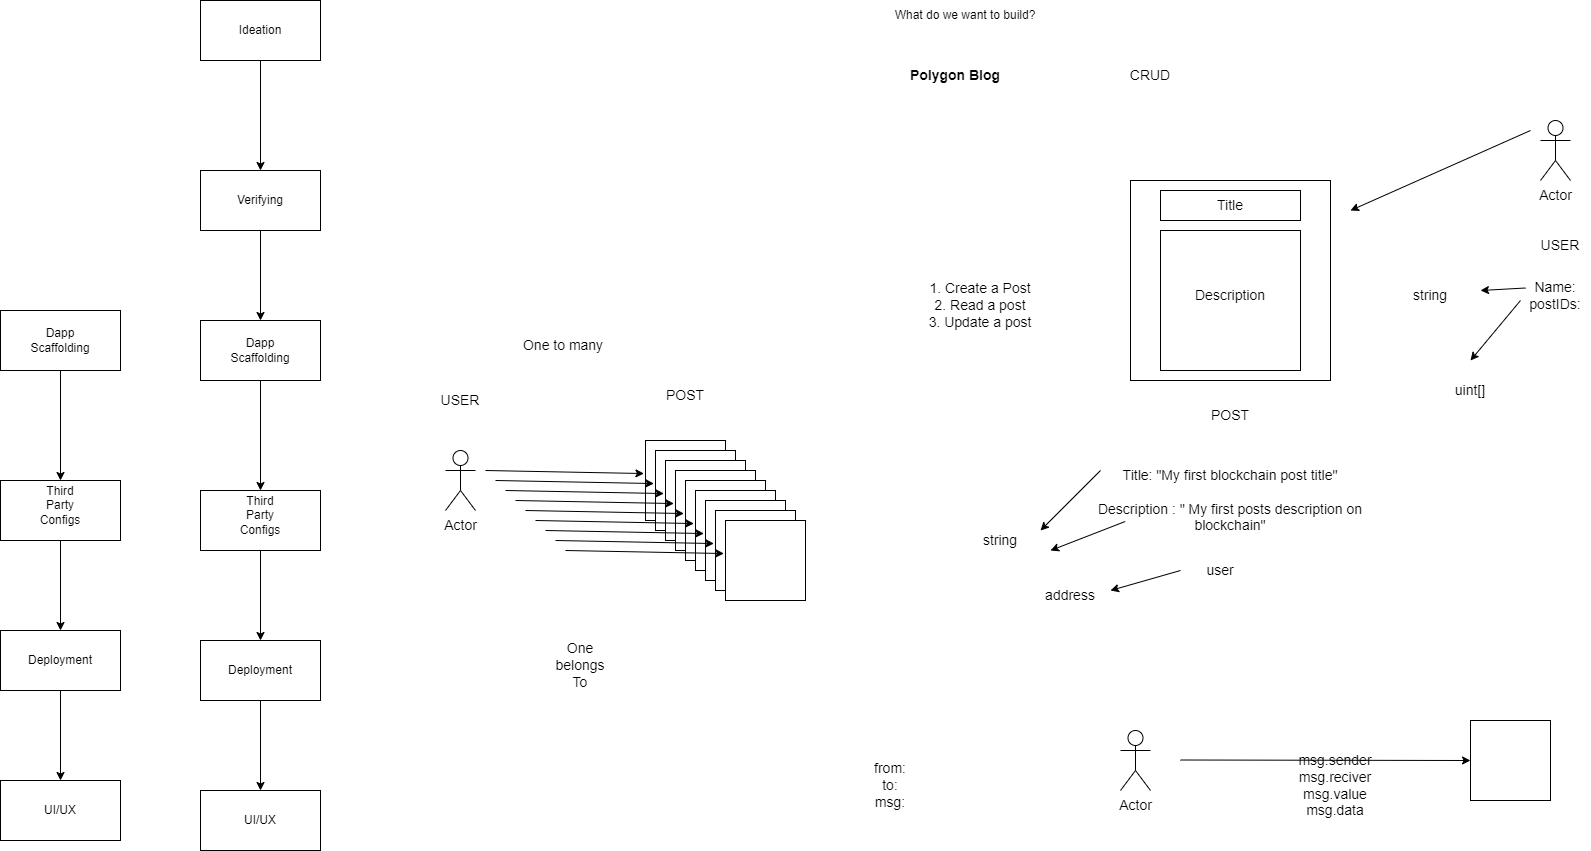

The diagram above was exported from draw.io. Its source (the exported page's mxGraphModel, read from the mxfile embedded in the PNG):
<mxGraphModel dx="2128" dy="575" grid="1" gridSize="10" guides="1" tooltips="1" connect="1" arrows="1" fold="1" page="1" pageScale="1" pageWidth="850" pageHeight="1100" math="0" shadow="0">
  <root>
    <mxCell id="0" />
    <mxCell id="1" parent="0" />
    <mxCell id="L4751f_eY51K20DlshRd-1" value="" style="rounded=0;whiteSpace=wrap;html=1;" vertex="1" parent="1">
      <mxGeometry x="110" y="90" width="120" height="60" as="geometry" />
    </mxCell>
    <mxCell id="L4751f_eY51K20DlshRd-2" value="Ideation" style="text;html=1;strokeColor=none;fillColor=none;align=center;verticalAlign=middle;whiteSpace=wrap;rounded=0;" vertex="1" parent="1">
      <mxGeometry x="140" y="105" width="60" height="30" as="geometry" />
    </mxCell>
    <mxCell id="L4751f_eY51K20DlshRd-3" value="" style="rounded=0;whiteSpace=wrap;html=1;" vertex="1" parent="1">
      <mxGeometry x="110" y="260" width="120" height="60" as="geometry" />
    </mxCell>
    <mxCell id="L4751f_eY51K20DlshRd-4" value="" style="endArrow=classic;html=1;rounded=0;exitX=0.5;exitY=1;exitDx=0;exitDy=0;entryX=0.5;entryY=0;entryDx=0;entryDy=0;" edge="1" parent="1" source="L4751f_eY51K20DlshRd-1" target="L4751f_eY51K20DlshRd-3">
      <mxGeometry width="50" height="50" relative="1" as="geometry">
        <mxPoint x="310" y="280" as="sourcePoint" />
        <mxPoint x="360" y="230" as="targetPoint" />
      </mxGeometry>
    </mxCell>
    <mxCell id="L4751f_eY51K20DlshRd-5" value="Verifying" style="text;html=1;strokeColor=none;fillColor=none;align=center;verticalAlign=middle;whiteSpace=wrap;rounded=0;" vertex="1" parent="1">
      <mxGeometry x="140" y="275" width="60" height="30" as="geometry" />
    </mxCell>
    <mxCell id="L4751f_eY51K20DlshRd-6" value="" style="rounded=0;whiteSpace=wrap;html=1;" vertex="1" parent="1">
      <mxGeometry x="110" y="410" width="120" height="60" as="geometry" />
    </mxCell>
    <mxCell id="L4751f_eY51K20DlshRd-7" value="" style="endArrow=classic;html=1;rounded=0;exitX=0.5;exitY=1;exitDx=0;exitDy=0;entryX=0.5;entryY=0;entryDx=0;entryDy=0;" edge="1" parent="1" source="L4751f_eY51K20DlshRd-3" target="L4751f_eY51K20DlshRd-6">
      <mxGeometry width="50" height="50" relative="1" as="geometry">
        <mxPoint x="310" y="400" as="sourcePoint" />
        <mxPoint x="360" y="350" as="targetPoint" />
      </mxGeometry>
    </mxCell>
    <mxCell id="L4751f_eY51K20DlshRd-8" value="Dapp Scaffolding" style="text;html=1;strokeColor=none;fillColor=none;align=center;verticalAlign=middle;whiteSpace=wrap;rounded=0;" vertex="1" parent="1">
      <mxGeometry x="140" y="425" width="60" height="30" as="geometry" />
    </mxCell>
    <mxCell id="L4751f_eY51K20DlshRd-9" value="" style="rounded=0;whiteSpace=wrap;html=1;" vertex="1" parent="1">
      <mxGeometry x="110" y="580" width="120" height="60" as="geometry" />
    </mxCell>
    <mxCell id="L4751f_eY51K20DlshRd-10" value="" style="endArrow=classic;html=1;rounded=0;exitX=0.5;exitY=1;exitDx=0;exitDy=0;entryX=0.5;entryY=0;entryDx=0;entryDy=0;" edge="1" parent="1" source="L4751f_eY51K20DlshRd-6" target="L4751f_eY51K20DlshRd-9">
      <mxGeometry width="50" height="50" relative="1" as="geometry">
        <mxPoint x="350" y="570" as="sourcePoint" />
        <mxPoint x="400" y="520" as="targetPoint" />
      </mxGeometry>
    </mxCell>
    <mxCell id="L4751f_eY51K20DlshRd-11" value="Third Party Configs" style="text;html=1;strokeColor=none;fillColor=none;align=center;verticalAlign=middle;whiteSpace=wrap;rounded=0;" vertex="1" parent="1">
      <mxGeometry x="140" y="590" width="60" height="30" as="geometry" />
    </mxCell>
    <mxCell id="L4751f_eY51K20DlshRd-12" value="" style="rounded=0;whiteSpace=wrap;html=1;" vertex="1" parent="1">
      <mxGeometry x="110" y="730" width="120" height="60" as="geometry" />
    </mxCell>
    <mxCell id="L4751f_eY51K20DlshRd-13" value="" style="endArrow=classic;html=1;rounded=0;exitX=0.5;exitY=1;exitDx=0;exitDy=0;entryX=0.5;entryY=0;entryDx=0;entryDy=0;" edge="1" parent="1" source="L4751f_eY51K20DlshRd-9" target="L4751f_eY51K20DlshRd-12">
      <mxGeometry width="50" height="50" relative="1" as="geometry">
        <mxPoint x="440" y="780" as="sourcePoint" />
        <mxPoint x="490" y="730" as="targetPoint" />
      </mxGeometry>
    </mxCell>
    <mxCell id="L4751f_eY51K20DlshRd-14" value="Deployment" style="text;html=1;strokeColor=none;fillColor=none;align=center;verticalAlign=middle;whiteSpace=wrap;rounded=0;" vertex="1" parent="1">
      <mxGeometry x="140" y="745" width="60" height="30" as="geometry" />
    </mxCell>
    <mxCell id="L4751f_eY51K20DlshRd-15" value="" style="rounded=0;whiteSpace=wrap;html=1;" vertex="1" parent="1">
      <mxGeometry x="110" y="880" width="120" height="60" as="geometry" />
    </mxCell>
    <mxCell id="L4751f_eY51K20DlshRd-16" value="" style="endArrow=classic;html=1;rounded=0;exitX=0.5;exitY=1;exitDx=0;exitDy=0;entryX=0.5;entryY=0;entryDx=0;entryDy=0;" edge="1" parent="1" source="L4751f_eY51K20DlshRd-12" target="L4751f_eY51K20DlshRd-15">
      <mxGeometry width="50" height="50" relative="1" as="geometry">
        <mxPoint x="270" y="850" as="sourcePoint" />
        <mxPoint x="320" y="800" as="targetPoint" />
      </mxGeometry>
    </mxCell>
    <mxCell id="L4751f_eY51K20DlshRd-17" value="UI/UX" style="text;html=1;strokeColor=none;fillColor=none;align=center;verticalAlign=middle;whiteSpace=wrap;rounded=0;" vertex="1" parent="1">
      <mxGeometry x="140" y="895" width="60" height="30" as="geometry" />
    </mxCell>
    <mxCell id="L4751f_eY51K20DlshRd-18" value="What do we want to build?" style="text;html=1;strokeColor=none;fillColor=none;align=center;verticalAlign=middle;whiteSpace=wrap;rounded=0;" vertex="1" parent="1">
      <mxGeometry x="750" y="90" width="250" height="30" as="geometry" />
    </mxCell>
    <mxCell id="L4751f_eY51K20DlshRd-19" value="&lt;b&gt;&lt;font style=&quot;font-size: 14px;&quot;&gt;Polygon Blog&lt;/font&gt;&lt;/b&gt;" style="text;html=1;strokeColor=none;fillColor=none;align=center;verticalAlign=middle;whiteSpace=wrap;rounded=0;" vertex="1" parent="1">
      <mxGeometry x="800" y="150" width="130" height="30" as="geometry" />
    </mxCell>
    <mxCell id="L4751f_eY51K20DlshRd-20" value="1. Create a Post&lt;br&gt;2. Read a post&lt;br&gt;3. Update a post&lt;br&gt;" style="text;html=1;strokeColor=none;fillColor=none;align=center;verticalAlign=middle;whiteSpace=wrap;rounded=0;fontSize=14;" vertex="1" parent="1">
      <mxGeometry x="820" y="380" width="140" height="30" as="geometry" />
    </mxCell>
    <mxCell id="L4751f_eY51K20DlshRd-21" value="CRUD" style="text;html=1;strokeColor=none;fillColor=none;align=center;verticalAlign=middle;whiteSpace=wrap;rounded=0;fontSize=14;" vertex="1" parent="1">
      <mxGeometry x="1030" y="150" width="60" height="30" as="geometry" />
    </mxCell>
    <mxCell id="L4751f_eY51K20DlshRd-22" value="" style="whiteSpace=wrap;html=1;aspect=fixed;fontSize=14;" vertex="1" parent="1">
      <mxGeometry x="1040" y="270" width="200" height="200" as="geometry" />
    </mxCell>
    <mxCell id="L4751f_eY51K20DlshRd-23" value="" style="rounded=0;whiteSpace=wrap;html=1;fontSize=14;" vertex="1" parent="1">
      <mxGeometry x="1070" y="280" width="140" height="30" as="geometry" />
    </mxCell>
    <mxCell id="L4751f_eY51K20DlshRd-24" value="Title" style="text;html=1;strokeColor=none;fillColor=none;align=center;verticalAlign=middle;whiteSpace=wrap;rounded=0;fontSize=14;" vertex="1" parent="1">
      <mxGeometry x="1110" y="280" width="60" height="30" as="geometry" />
    </mxCell>
    <mxCell id="L4751f_eY51K20DlshRd-25" value="" style="whiteSpace=wrap;html=1;aspect=fixed;fontSize=14;" vertex="1" parent="1">
      <mxGeometry x="1070" y="320" width="140" height="140" as="geometry" />
    </mxCell>
    <mxCell id="L4751f_eY51K20DlshRd-26" value="Description" style="text;html=1;strokeColor=none;fillColor=none;align=center;verticalAlign=middle;whiteSpace=wrap;rounded=0;fontSize=14;" vertex="1" parent="1">
      <mxGeometry x="1110" y="370" width="60" height="30" as="geometry" />
    </mxCell>
    <mxCell id="L4751f_eY51K20DlshRd-27" value="POST" style="text;html=1;strokeColor=none;fillColor=none;align=center;verticalAlign=middle;whiteSpace=wrap;rounded=0;fontSize=14;" vertex="1" parent="1">
      <mxGeometry x="1110" y="490" width="60" height="30" as="geometry" />
    </mxCell>
    <mxCell id="L4751f_eY51K20DlshRd-28" value="Actor" style="shape=umlActor;verticalLabelPosition=bottom;verticalAlign=top;html=1;outlineConnect=0;fontSize=14;" vertex="1" parent="1">
      <mxGeometry x="1450" y="210" width="30" height="60" as="geometry" />
    </mxCell>
    <mxCell id="L4751f_eY51K20DlshRd-29" value="" style="endArrow=classic;html=1;rounded=0;fontSize=14;" edge="1" parent="1">
      <mxGeometry width="50" height="50" relative="1" as="geometry">
        <mxPoint x="1440" y="220" as="sourcePoint" />
        <mxPoint x="1260" y="300" as="targetPoint" />
      </mxGeometry>
    </mxCell>
    <mxCell id="L4751f_eY51K20DlshRd-32" value="USER" style="text;html=1;strokeColor=none;fillColor=none;align=center;verticalAlign=middle;whiteSpace=wrap;rounded=0;fontSize=14;" vertex="1" parent="1">
      <mxGeometry x="1440" y="320" width="60" height="30" as="geometry" />
    </mxCell>
    <mxCell id="L4751f_eY51K20DlshRd-33" value="Name:&lt;br&gt;postIDs:" style="text;html=1;strokeColor=none;fillColor=none;align=center;verticalAlign=middle;whiteSpace=wrap;rounded=0;fontSize=14;" vertex="1" parent="1">
      <mxGeometry x="1435" y="370" width="60" height="30" as="geometry" />
    </mxCell>
    <mxCell id="L4751f_eY51K20DlshRd-34" value="Actor" style="shape=umlActor;verticalLabelPosition=bottom;verticalAlign=top;html=1;outlineConnect=0;fontSize=14;" vertex="1" parent="1">
      <mxGeometry x="355" y="540" width="30" height="60" as="geometry" />
    </mxCell>
    <mxCell id="L4751f_eY51K20DlshRd-35" value="" style="whiteSpace=wrap;html=1;aspect=fixed;fontSize=14;" vertex="1" parent="1">
      <mxGeometry x="555" y="530" width="80" height="80" as="geometry" />
    </mxCell>
    <mxCell id="L4751f_eY51K20DlshRd-36" value="USER" style="text;html=1;strokeColor=none;fillColor=none;align=center;verticalAlign=middle;whiteSpace=wrap;rounded=0;fontSize=14;" vertex="1" parent="1">
      <mxGeometry x="340" y="475" width="60" height="30" as="geometry" />
    </mxCell>
    <mxCell id="L4751f_eY51K20DlshRd-37" value="POST" style="text;html=1;strokeColor=none;fillColor=none;align=center;verticalAlign=middle;whiteSpace=wrap;rounded=0;fontSize=14;" vertex="1" parent="1">
      <mxGeometry x="565" y="470" width="60" height="30" as="geometry" />
    </mxCell>
    <mxCell id="L4751f_eY51K20DlshRd-38" value="" style="endArrow=classic;html=1;rounded=0;fontSize=14;entryX=-0.02;entryY=0.413;entryDx=0;entryDy=0;entryPerimeter=0;" edge="1" parent="1" target="L4751f_eY51K20DlshRd-35">
      <mxGeometry width="50" height="50" relative="1" as="geometry">
        <mxPoint x="395" y="560" as="sourcePoint" />
        <mxPoint x="535" y="550" as="targetPoint" />
      </mxGeometry>
    </mxCell>
    <mxCell id="L4751f_eY51K20DlshRd-39" value="" style="whiteSpace=wrap;html=1;aspect=fixed;fontSize=14;" vertex="1" parent="1">
      <mxGeometry x="565" y="540" width="80" height="80" as="geometry" />
    </mxCell>
    <mxCell id="L4751f_eY51K20DlshRd-40" value="" style="whiteSpace=wrap;html=1;aspect=fixed;fontSize=14;" vertex="1" parent="1">
      <mxGeometry x="575" y="550" width="80" height="80" as="geometry" />
    </mxCell>
    <mxCell id="L4751f_eY51K20DlshRd-41" value="" style="whiteSpace=wrap;html=1;aspect=fixed;fontSize=14;" vertex="1" parent="1">
      <mxGeometry x="585" y="560" width="80" height="80" as="geometry" />
    </mxCell>
    <mxCell id="L4751f_eY51K20DlshRd-42" value="" style="whiteSpace=wrap;html=1;aspect=fixed;fontSize=14;" vertex="1" parent="1">
      <mxGeometry x="595" y="570" width="80" height="80" as="geometry" />
    </mxCell>
    <mxCell id="L4751f_eY51K20DlshRd-43" value="" style="whiteSpace=wrap;html=1;aspect=fixed;fontSize=14;" vertex="1" parent="1">
      <mxGeometry x="605" y="580" width="80" height="80" as="geometry" />
    </mxCell>
    <mxCell id="L4751f_eY51K20DlshRd-44" value="" style="whiteSpace=wrap;html=1;aspect=fixed;fontSize=14;" vertex="1" parent="1">
      <mxGeometry x="615" y="590" width="80" height="80" as="geometry" />
    </mxCell>
    <mxCell id="L4751f_eY51K20DlshRd-45" value="" style="whiteSpace=wrap;html=1;aspect=fixed;fontSize=14;" vertex="1" parent="1">
      <mxGeometry x="625" y="600" width="80" height="80" as="geometry" />
    </mxCell>
    <mxCell id="L4751f_eY51K20DlshRd-46" value="" style="whiteSpace=wrap;html=1;aspect=fixed;fontSize=14;" vertex="1" parent="1">
      <mxGeometry x="635" y="610" width="80" height="80" as="geometry" />
    </mxCell>
    <mxCell id="L4751f_eY51K20DlshRd-47" value="" style="endArrow=classic;html=1;rounded=0;fontSize=14;exitX=0;exitY=0.25;exitDx=0;exitDy=0;" edge="1" parent="1" source="L4751f_eY51K20DlshRd-33">
      <mxGeometry width="50" height="50" relative="1" as="geometry">
        <mxPoint x="1300" y="470" as="sourcePoint" />
        <mxPoint x="1390" y="380" as="targetPoint" />
      </mxGeometry>
    </mxCell>
    <mxCell id="L4751f_eY51K20DlshRd-48" value="string" style="text;html=1;strokeColor=none;fillColor=none;align=center;verticalAlign=middle;whiteSpace=wrap;rounded=0;fontSize=14;" vertex="1" parent="1">
      <mxGeometry x="1310" y="370" width="60" height="30" as="geometry" />
    </mxCell>
    <mxCell id="L4751f_eY51K20DlshRd-49" value="uint[]" style="text;html=1;strokeColor=none;fillColor=none;align=center;verticalAlign=middle;whiteSpace=wrap;rounded=0;fontSize=14;" vertex="1" parent="1">
      <mxGeometry x="1350" y="465" width="60" height="30" as="geometry" />
    </mxCell>
    <mxCell id="L4751f_eY51K20DlshRd-50" value="" style="endArrow=classic;html=1;rounded=0;fontSize=14;" edge="1" parent="1">
      <mxGeometry width="50" height="50" relative="1" as="geometry">
        <mxPoint x="1430" y="390" as="sourcePoint" />
        <mxPoint x="1380" y="450" as="targetPoint" />
      </mxGeometry>
    </mxCell>
    <mxCell id="L4751f_eY51K20DlshRd-51" value="Title: &quot;My first blockchain post title&quot;&lt;br&gt;&lt;br&gt;Description : &quot; My first posts description on blockchain&quot;" style="text;html=1;strokeColor=none;fillColor=none;align=center;verticalAlign=middle;whiteSpace=wrap;rounded=0;fontSize=14;" vertex="1" parent="1">
      <mxGeometry x="975" y="575" width="330" height="30" as="geometry" />
    </mxCell>
    <mxCell id="L4751f_eY51K20DlshRd-52" value="" style="endArrow=classic;html=1;rounded=0;fontSize=14;exitX=0.181;exitY=1.2;exitDx=0;exitDy=0;exitPerimeter=0;" edge="1" parent="1" source="L4751f_eY51K20DlshRd-51">
      <mxGeometry width="50" height="50" relative="1" as="geometry">
        <mxPoint x="910" y="550" as="sourcePoint" />
        <mxPoint x="960" y="640" as="targetPoint" />
      </mxGeometry>
    </mxCell>
    <mxCell id="L4751f_eY51K20DlshRd-53" value="" style="endArrow=classic;html=1;rounded=0;fontSize=14;" edge="1" parent="1">
      <mxGeometry width="50" height="50" relative="1" as="geometry">
        <mxPoint x="1010" y="560" as="sourcePoint" />
        <mxPoint x="950" y="620" as="targetPoint" />
      </mxGeometry>
    </mxCell>
    <mxCell id="L4751f_eY51K20DlshRd-54" value="string" style="text;html=1;strokeColor=none;fillColor=none;align=center;verticalAlign=middle;whiteSpace=wrap;rounded=0;fontSize=14;" vertex="1" parent="1">
      <mxGeometry x="880" y="615" width="60" height="30" as="geometry" />
    </mxCell>
    <mxCell id="L4751f_eY51K20DlshRd-55" value="" style="endArrow=classic;html=1;rounded=0;fontSize=14;entryX=-0.02;entryY=0.413;entryDx=0;entryDy=0;entryPerimeter=0;" edge="1" parent="1">
      <mxGeometry width="50" height="50" relative="1" as="geometry">
        <mxPoint x="405" y="570" as="sourcePoint" />
        <mxPoint x="563.4000000000001" y="573.04" as="targetPoint" />
      </mxGeometry>
    </mxCell>
    <mxCell id="L4751f_eY51K20DlshRd-56" value="" style="endArrow=classic;html=1;rounded=0;fontSize=14;entryX=-0.02;entryY=0.413;entryDx=0;entryDy=0;entryPerimeter=0;" edge="1" parent="1">
      <mxGeometry width="50" height="50" relative="1" as="geometry">
        <mxPoint x="415" y="580" as="sourcePoint" />
        <mxPoint x="573.4000000000001" y="583.04" as="targetPoint" />
      </mxGeometry>
    </mxCell>
    <mxCell id="L4751f_eY51K20DlshRd-57" value="" style="endArrow=classic;html=1;rounded=0;fontSize=14;entryX=-0.02;entryY=0.413;entryDx=0;entryDy=0;entryPerimeter=0;" edge="1" parent="1">
      <mxGeometry width="50" height="50" relative="1" as="geometry">
        <mxPoint x="425" y="590" as="sourcePoint" />
        <mxPoint x="583.4000000000001" y="593.04" as="targetPoint" />
      </mxGeometry>
    </mxCell>
    <mxCell id="L4751f_eY51K20DlshRd-58" value="" style="endArrow=classic;html=1;rounded=0;fontSize=14;entryX=-0.02;entryY=0.413;entryDx=0;entryDy=0;entryPerimeter=0;" edge="1" parent="1">
      <mxGeometry width="50" height="50" relative="1" as="geometry">
        <mxPoint x="435" y="600" as="sourcePoint" />
        <mxPoint x="593.4000000000001" y="603.04" as="targetPoint" />
      </mxGeometry>
    </mxCell>
    <mxCell id="L4751f_eY51K20DlshRd-59" value="" style="endArrow=classic;html=1;rounded=0;fontSize=14;entryX=-0.02;entryY=0.413;entryDx=0;entryDy=0;entryPerimeter=0;" edge="1" parent="1">
      <mxGeometry width="50" height="50" relative="1" as="geometry">
        <mxPoint x="445" y="610" as="sourcePoint" />
        <mxPoint x="603.4000000000001" y="613.04" as="targetPoint" />
      </mxGeometry>
    </mxCell>
    <mxCell id="L4751f_eY51K20DlshRd-60" value="" style="endArrow=classic;html=1;rounded=0;fontSize=14;entryX=-0.02;entryY=0.413;entryDx=0;entryDy=0;entryPerimeter=0;" edge="1" parent="1">
      <mxGeometry width="50" height="50" relative="1" as="geometry">
        <mxPoint x="455" y="620" as="sourcePoint" />
        <mxPoint x="613.4000000000001" y="623.04" as="targetPoint" />
      </mxGeometry>
    </mxCell>
    <mxCell id="L4751f_eY51K20DlshRd-61" value="" style="endArrow=classic;html=1;rounded=0;fontSize=14;entryX=-0.02;entryY=0.413;entryDx=0;entryDy=0;entryPerimeter=0;" edge="1" parent="1">
      <mxGeometry width="50" height="50" relative="1" as="geometry">
        <mxPoint x="465" y="630" as="sourcePoint" />
        <mxPoint x="623.4000000000001" y="633.04" as="targetPoint" />
      </mxGeometry>
    </mxCell>
    <mxCell id="L4751f_eY51K20DlshRd-62" value="" style="endArrow=classic;html=1;rounded=0;fontSize=14;entryX=-0.02;entryY=0.413;entryDx=0;entryDy=0;entryPerimeter=0;" edge="1" parent="1">
      <mxGeometry width="50" height="50" relative="1" as="geometry">
        <mxPoint x="475" y="640" as="sourcePoint" />
        <mxPoint x="633.4000000000001" y="643.04" as="targetPoint" />
      </mxGeometry>
    </mxCell>
    <mxCell id="L4751f_eY51K20DlshRd-64" value="One to many&amp;nbsp;" style="text;html=1;strokeColor=none;fillColor=none;align=center;verticalAlign=middle;whiteSpace=wrap;rounded=0;fontSize=14;" vertex="1" parent="1">
      <mxGeometry x="385" y="420" width="180" height="30" as="geometry" />
    </mxCell>
    <mxCell id="L4751f_eY51K20DlshRd-65" value="user" style="text;html=1;strokeColor=none;fillColor=none;align=center;verticalAlign=middle;whiteSpace=wrap;rounded=0;fontSize=14;" vertex="1" parent="1">
      <mxGeometry x="1100" y="645" width="60" height="30" as="geometry" />
    </mxCell>
    <mxCell id="L4751f_eY51K20DlshRd-66" value="" style="endArrow=classic;html=1;rounded=0;fontSize=14;" edge="1" parent="1">
      <mxGeometry width="50" height="50" relative="1" as="geometry">
        <mxPoint x="1090" y="660" as="sourcePoint" />
        <mxPoint x="1020" y="680" as="targetPoint" />
      </mxGeometry>
    </mxCell>
    <mxCell id="L4751f_eY51K20DlshRd-67" value="address" style="text;html=1;strokeColor=none;fillColor=none;align=center;verticalAlign=middle;whiteSpace=wrap;rounded=0;fontSize=14;" vertex="1" parent="1">
      <mxGeometry x="950" y="670" width="60" height="30" as="geometry" />
    </mxCell>
    <mxCell id="L4751f_eY51K20DlshRd-68" value="Actor" style="shape=umlActor;verticalLabelPosition=bottom;verticalAlign=top;html=1;outlineConnect=0;fontSize=14;" vertex="1" parent="1">
      <mxGeometry x="1030" y="820" width="30" height="60" as="geometry" />
    </mxCell>
    <mxCell id="L4751f_eY51K20DlshRd-70" value="" style="endArrow=classic;html=1;rounded=0;fontSize=14;entryX=0;entryY=0.5;entryDx=0;entryDy=0;" edge="1" parent="1" target="L4751f_eY51K20DlshRd-72">
      <mxGeometry width="50" height="50" relative="1" as="geometry">
        <mxPoint x="1090" y="849.5" as="sourcePoint" />
        <mxPoint x="1410" y="849.5" as="targetPoint" />
      </mxGeometry>
    </mxCell>
    <mxCell id="L4751f_eY51K20DlshRd-71" value="Hello" style="text;html=1;strokeColor=none;fillColor=none;align=center;verticalAlign=middle;whiteSpace=wrap;rounded=0;fontSize=14;" vertex="1" parent="1">
      <mxGeometry x="1390" y="835" width="60" height="30" as="geometry" />
    </mxCell>
    <mxCell id="L4751f_eY51K20DlshRd-72" value="" style="whiteSpace=wrap;html=1;aspect=fixed;fontSize=14;" vertex="1" parent="1">
      <mxGeometry x="1380" y="810" width="80" height="80" as="geometry" />
    </mxCell>
    <mxCell id="L4751f_eY51K20DlshRd-74" value="msg.sender&lt;br&gt;msg.reciver&lt;br&gt;msg.value&lt;br&gt;msg.data" style="text;html=1;strokeColor=none;fillColor=none;align=center;verticalAlign=middle;whiteSpace=wrap;rounded=0;fontSize=14;" vertex="1" parent="1">
      <mxGeometry x="1215" y="860" width="60" height="30" as="geometry" />
    </mxCell>
    <mxCell id="L4751f_eY51K20DlshRd-75" value="from:&lt;br&gt;to:&lt;br&gt;msg:&lt;br&gt;" style="text;html=1;strokeColor=none;fillColor=none;align=center;verticalAlign=middle;whiteSpace=wrap;rounded=0;fontSize=14;" vertex="1" parent="1">
      <mxGeometry x="770" y="860" width="60" height="30" as="geometry" />
    </mxCell>
    <mxCell id="L4751f_eY51K20DlshRd-76" value="One belongs To" style="text;html=1;strokeColor=none;fillColor=none;align=center;verticalAlign=middle;whiteSpace=wrap;rounded=0;fontSize=14;" vertex="1" parent="1">
      <mxGeometry x="460" y="740" width="60" height="30" as="geometry" />
    </mxCell>
    <mxCell id="L4751f_eY51K20DlshRd-82" value="" style="rounded=0;whiteSpace=wrap;html=1;" vertex="1" parent="1">
      <mxGeometry x="-90" y="400" width="120" height="60" as="geometry" />
    </mxCell>
    <mxCell id="L4751f_eY51K20DlshRd-84" value="Dapp Scaffolding" style="text;html=1;strokeColor=none;fillColor=none;align=center;verticalAlign=middle;whiteSpace=wrap;rounded=0;" vertex="1" parent="1">
      <mxGeometry x="-60" y="415" width="60" height="30" as="geometry" />
    </mxCell>
    <mxCell id="L4751f_eY51K20DlshRd-85" value="" style="rounded=0;whiteSpace=wrap;html=1;" vertex="1" parent="1">
      <mxGeometry x="-90" y="570" width="120" height="60" as="geometry" />
    </mxCell>
    <mxCell id="L4751f_eY51K20DlshRd-86" value="" style="endArrow=classic;html=1;rounded=0;exitX=0.5;exitY=1;exitDx=0;exitDy=0;entryX=0.5;entryY=0;entryDx=0;entryDy=0;" edge="1" parent="1" source="L4751f_eY51K20DlshRd-82" target="L4751f_eY51K20DlshRd-85">
      <mxGeometry width="50" height="50" relative="1" as="geometry">
        <mxPoint x="150" y="560" as="sourcePoint" />
        <mxPoint x="200" y="510" as="targetPoint" />
      </mxGeometry>
    </mxCell>
    <mxCell id="L4751f_eY51K20DlshRd-87" value="Third Party Configs" style="text;html=1;strokeColor=none;fillColor=none;align=center;verticalAlign=middle;whiteSpace=wrap;rounded=0;" vertex="1" parent="1">
      <mxGeometry x="-60" y="580" width="60" height="30" as="geometry" />
    </mxCell>
    <mxCell id="L4751f_eY51K20DlshRd-88" value="" style="rounded=0;whiteSpace=wrap;html=1;" vertex="1" parent="1">
      <mxGeometry x="-90" y="720" width="120" height="60" as="geometry" />
    </mxCell>
    <mxCell id="L4751f_eY51K20DlshRd-89" value="" style="endArrow=classic;html=1;rounded=0;exitX=0.5;exitY=1;exitDx=0;exitDy=0;entryX=0.5;entryY=0;entryDx=0;entryDy=0;" edge="1" parent="1" source="L4751f_eY51K20DlshRd-85" target="L4751f_eY51K20DlshRd-88">
      <mxGeometry width="50" height="50" relative="1" as="geometry">
        <mxPoint x="240" y="770" as="sourcePoint" />
        <mxPoint x="290" y="720" as="targetPoint" />
      </mxGeometry>
    </mxCell>
    <mxCell id="L4751f_eY51K20DlshRd-90" value="Deployment" style="text;html=1;strokeColor=none;fillColor=none;align=center;verticalAlign=middle;whiteSpace=wrap;rounded=0;" vertex="1" parent="1">
      <mxGeometry x="-60" y="735" width="60" height="30" as="geometry" />
    </mxCell>
    <mxCell id="L4751f_eY51K20DlshRd-91" value="" style="rounded=0;whiteSpace=wrap;html=1;" vertex="1" parent="1">
      <mxGeometry x="-90" y="870" width="120" height="60" as="geometry" />
    </mxCell>
    <mxCell id="L4751f_eY51K20DlshRd-92" value="" style="endArrow=classic;html=1;rounded=0;exitX=0.5;exitY=1;exitDx=0;exitDy=0;entryX=0.5;entryY=0;entryDx=0;entryDy=0;" edge="1" parent="1" source="L4751f_eY51K20DlshRd-88" target="L4751f_eY51K20DlshRd-91">
      <mxGeometry width="50" height="50" relative="1" as="geometry">
        <mxPoint x="70" y="840" as="sourcePoint" />
        <mxPoint x="120" y="790" as="targetPoint" />
      </mxGeometry>
    </mxCell>
    <mxCell id="L4751f_eY51K20DlshRd-93" value="UI/UX" style="text;html=1;strokeColor=none;fillColor=none;align=center;verticalAlign=middle;whiteSpace=wrap;rounded=0;" vertex="1" parent="1">
      <mxGeometry x="-60" y="885" width="60" height="30" as="geometry" />
    </mxCell>
  </root>
</mxGraphModel>